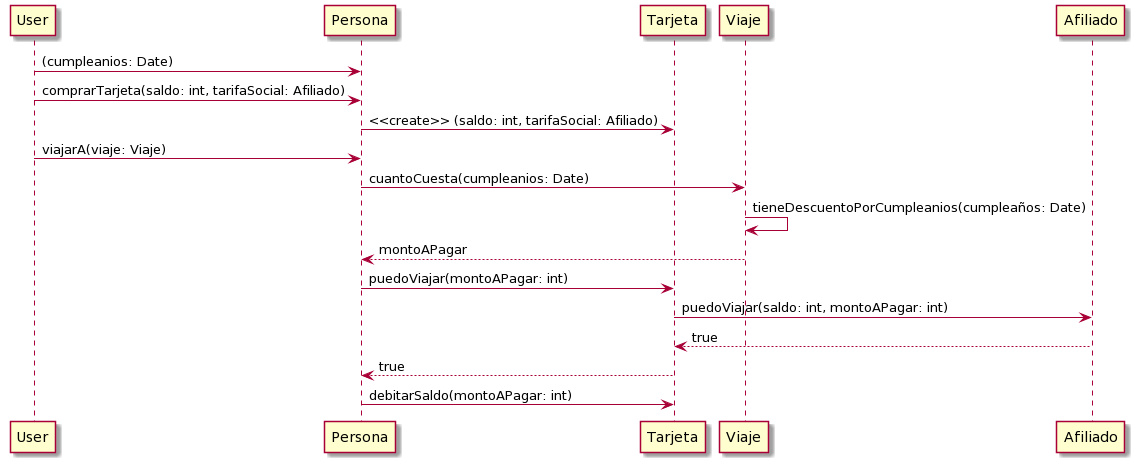

The diagram above was rendered by PlantUML. Its source (embedded in the PNG):
@startuml
User -> Persona: (cumpleanios: Date)

User -> Persona: comprarTarjeta(saldo: int, tarifaSocial: Afiliado)

Persona -> Tarjeta: <<create>> (saldo: int, tarifaSocial: Afiliado)

User -> Persona: viajarA(viaje: Viaje)

Persona -> Viaje: cuantoCuesta(cumpleanios: Date)

Viaje -> Viaje: tieneDescuentoPorCumpleanios(cumpleaños: Date)

Viaje --> Persona: montoAPagar

Persona -> Tarjeta: puedoViajar(montoAPagar: int)

Tarjeta -> Afiliado : puedoViajar(saldo: int, montoAPagar: int)
Afiliado --> Tarjeta : true

Tarjeta --> Persona: true

Persona -> Tarjeta: debitarSaldo(montoAPagar: int)
@enduml